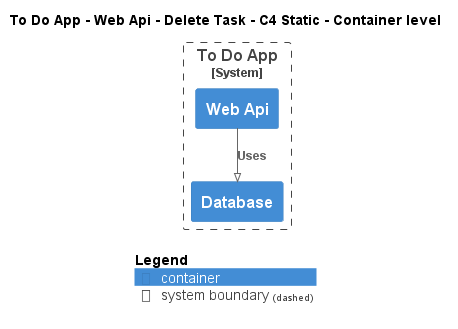

The diagram above was rendered by PlantUML. Its source (embedded in the PNG):
@startuml
!pragma layout smetana
!include ..\..\..\..\..\..\.c4s\C4_Container.puml

AddElementTag("state:new", $bgColor=green, $fontColor=#ffffff, $borderColor=green, $shadowing="False")
AddElementTag("state:changed", $bgColor=orange, $fontColor=#ffffff, $borderColor=orange, $shadowing="False")
AddElementTag("state:removed", $bgColor=red, $fontColor=#ffffff, $borderColor=red, $shadowing="False")

AddRelTag("state:new", $textColor=green, $lineColor=green)
AddRelTag("state:changed", $textColor=orange, $lineColor=orange)
AddRelTag("state:removed", $textColor=red, $lineColor=red)

SHOW_PERSON_PORTRAIT()
LAYOUT_TOP_DOWN()

skinparam linetype polyline

title To Do App - Web Api - Delete Task - C4 Static - Container level


System_Boundary(ToDoAppExample.SoftwareSystems.ToDoApp, "To Do App") {
    Container(ToDoAppExample.SoftwareSystems.ToDoApp.Containers.WebApi, "Web Api", "", "")
    Container(ToDoAppExample.SoftwareSystems.ToDoApp.Containers.Database, "Database", "", "")
}

Rel(ToDoAppExample.SoftwareSystems.ToDoApp.Containers.WebApi, ToDoAppExample.SoftwareSystems.ToDoApp.Containers.Database, "Uses")


SHOW_LEGEND()
@enduml